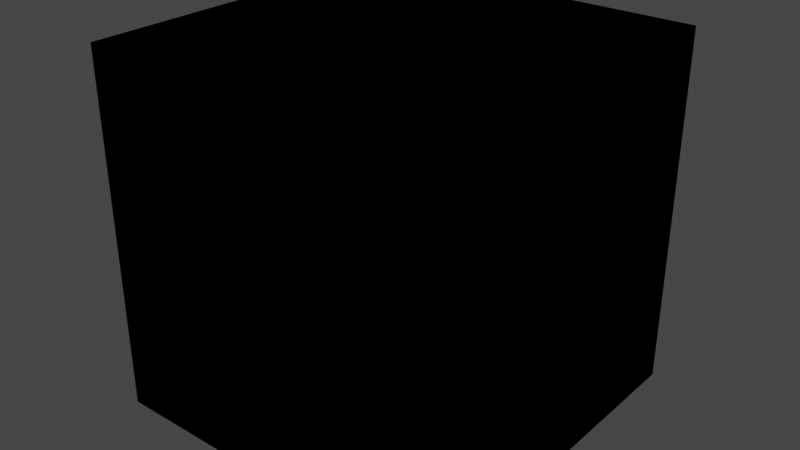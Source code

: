 # Source: AutokeyframeTest.blend  (saved by Blender 3.6.13; exported with 4.5.12 LTS)
import bpy
from mathutils import Matrix  # noqa: F401  (used for matrix-valued properties, if any)

bpy.ops.wm.read_factory_settings(use_empty=True)
scene = bpy.context.scene
scene.name = 'Scene'

# ---- collections
col_start = bpy.data.collections.new('Start'); scene.collection.children.link(col_start)
col_end = bpy.data.collections.new('End'); scene.collection.children.link(col_end)

# ---- world
world_world = bpy.data.worlds.new('World'); scene.world = world_world
world_world.use_nodes = True; world_world.node_tree.nodes.clear()
_N = world_world.node_tree.nodes; _L = world_world.node_tree.links
n0 = _N.new('ShaderNodeOutputWorld'); n0.name = 'World Output'; n0.location = (300, 300)
n1 = _N.new('ShaderNodeBackground'); n1.name = 'Background'; n1.location = (10, 300)
n1.inputs[0].default_value = (0.05088, 0.05088, 0.05088, 1.0)
_L.new(n1.outputs[0], n0.inputs[0])
n0.is_active_output = True
world_world.color = (0.05088, 0.05088, 0.05088)
world_world.use_sun_shadow = False
world_world.sun_shadow_jitter_overblur = 0.0

# ---- meshes
me_cube = bpy.data.meshes.new('Cube')
me_cube.from_pydata([(-1.0, -1.0, -1.0), (-1.0, -1.0, 1.0), (-1.0, 1.0, -1.0), (-1.0, 1.0, 1.0), (1.0, -1.0, -1.0), (1.0, -1.0, 1.0), (1.0, 1.0, -1.0), (1.0, 1.0, 1.0)], [], [(0, 1, 3, 2), (2, 3, 7, 6), (6, 7, 5, 4), (4, 5, 1, 0), (2, 6, 4, 0), (7, 3, 1, 5)])
_uv = me_cube.uv_layers.new(name='UVMap')
_uv.uv.foreach_set('vector', [0.375, 0.0, 0.625, 0.0, 0.625, 0.25, 0.375, 0.25, 0.375, 0.25, 0.625, 0.25, 0.625, 0.5, 0.375, 0.5, 0.375, 0.5, 0.625, 0.5, 0.625, 0.75, 0.375, 0.75, 0.375, 0.75, 0.625, 0.75, 0.625, 1.0, 0.375, 1.0, 0.125, 0.5, 0.375, 0.5, 0.375, 0.75, 0.125, 0.75, 0.625, 0.5, 0.875, 0.5, 0.875, 0.75, 0.625, 0.75])
me_cube.update()
me_cube_001 = bpy.data.meshes.new('Cube.001')
me_cube_001.from_pydata([(-1.0, -1.0, -1.0), (-1.0, -1.0, 1.0), (-1.0, 1.0, -1.0), (-1.0, 1.0, 1.0), (1.0, -1.0, -1.0), (1.0, -1.0, 1.0), (1.0, 1.0, -1.0), (1.0, 1.0, 1.0)], [], [(0, 1, 3, 2), (2, 3, 7, 6), (6, 7, 5, 4), (4, 5, 1, 0), (2, 6, 4, 0), (7, 3, 1, 5)])
_uv = me_cube_001.uv_layers.new(name='UVMap')
_uv.uv.foreach_set('vector', [0.375, 0.0, 0.625, 0.0, 0.625, 0.25, 0.375, 0.25, 0.375, 0.25, 0.625, 0.25, 0.625, 0.5, 0.375, 0.5, 0.375, 0.5, 0.625, 0.5, 0.625, 0.75, 0.375, 0.75, 0.375, 0.75, 0.625, 0.75, 0.625, 1.0, 0.375, 1.0, 0.125, 0.5, 0.375, 0.5, 0.375, 0.75, 0.125, 0.75, 0.625, 0.5, 0.875, 0.5, 0.875, 0.75, 0.625, 0.75])
me_cube_001.update()

# ---- objects
ob_cube = bpy.data.objects.new('Cube', me_cube)
ob_cube_001 = bpy.data.objects.new('Cube.001', me_cube_001)

# ---- transforms, parenting, visibility, modifiers, constraints
ob_cube.location = (1.0, 3.0, 1.0)
ob_cube_001.location = (1.0, 3.0, 1.0)

# ---- collection membership
col_start.objects.link(ob_cube)
col_end.objects.link(ob_cube_001)

# ---- scene / render settings (as saved in the file)
scene.frame_start = 1; scene.frame_end = 250; scene.frame_set(250)
scene.render.engine = 'CYCLES'
scene.render.resolution_x = 2560
scene.render.resolution_y = 1440
scene.render.fps = 60
scene.cycles.samples = 1
scene.cycles.sampling_pattern = 'TABULATED_SOBOL'
scene.cycles.max_bounces = 4
scene.cycles.diffuse_bounces = 1
scene.cycles.glossy_bounces = 1
scene.cycles.transmission_bounces = 1
scene.cycles.transparent_max_bounces = 4
scene.cycles.bake_type = 'DIFFUSE'
scene.eevee.use_gtao = True
scene.view_settings.view_transform = 'Filmic'
bpy.context.view_layer.update()

# ---- added for rendering (the .blend has no active camera and no usable light): camera, sun
cam_auto = bpy.data.cameras.new('AutoCamera')
cam_auto.lens = 50.0
cam_auto.sensor_width = 36.0
cam_auto.clip_end = 1000.0
ob_auto_camera = bpy.data.objects.new('AutoCamera', cam_auto)
scene.collection.objects.link(ob_auto_camera)
ob_auto_camera.location = (4.20507, -0.846087, 3.56406)
ob_auto_camera.rotation_euler = (1.09748, -7.21219e-08, 0.694738)
scene.camera = ob_auto_camera
light_auto_sun = bpy.data.lights.new('AutoSun', 'SUN')
light_auto_sun.energy = 3.0
light_auto_sun.angle = 0.0523599
ob_auto_sun = bpy.data.objects.new('AutoSun', light_auto_sun)
scene.collection.objects.link(ob_auto_sun)
ob_auto_sun.rotation_euler = (0.872665, 0.174533, 0.523599)
bpy.context.view_layer.update()
